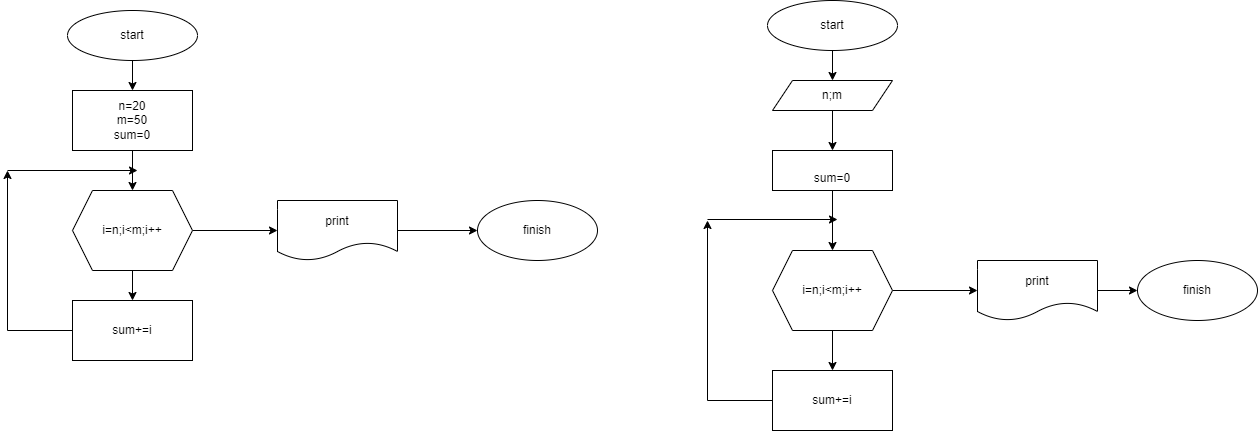

The diagram above was exported from draw.io. Its source (the exported page's mxGraphModel, read from the mxfile embedded in the PNG):
<mxGraphModel dx="1038" dy="579" grid="1" gridSize="10" guides="1" tooltips="1" connect="1" arrows="1" fold="1" page="1" pageScale="1" pageWidth="850" pageHeight="1100" math="0" shadow="0">
  <root>
    <mxCell id="0" />
    <mxCell id="1" parent="0" />
    <mxCell id="5725hTYU1yH7lNUvgS1t-3" value="" style="edgeStyle=orthogonalEdgeStyle;rounded=0;orthogonalLoop=1;jettySize=auto;html=1;" edge="1" parent="1" source="5725hTYU1yH7lNUvgS1t-1" target="5725hTYU1yH7lNUvgS1t-2">
      <mxGeometry relative="1" as="geometry" />
    </mxCell>
    <mxCell id="5725hTYU1yH7lNUvgS1t-1" value="start" style="ellipse;whiteSpace=wrap;html=1;" vertex="1" parent="1">
      <mxGeometry x="360" y="30" width="130" height="50" as="geometry" />
    </mxCell>
    <mxCell id="5725hTYU1yH7lNUvgS1t-5" value="" style="edgeStyle=orthogonalEdgeStyle;rounded=0;orthogonalLoop=1;jettySize=auto;html=1;" edge="1" parent="1" source="5725hTYU1yH7lNUvgS1t-2" target="5725hTYU1yH7lNUvgS1t-4">
      <mxGeometry relative="1" as="geometry" />
    </mxCell>
    <mxCell id="5725hTYU1yH7lNUvgS1t-2" value="n=20&lt;br&gt;m=50&lt;br&gt;sum=0" style="whiteSpace=wrap;html=1;" vertex="1" parent="1">
      <mxGeometry x="365" y="110" width="120" height="60" as="geometry" />
    </mxCell>
    <mxCell id="5725hTYU1yH7lNUvgS1t-7" value="" style="edgeStyle=orthogonalEdgeStyle;rounded=0;orthogonalLoop=1;jettySize=auto;html=1;" edge="1" parent="1" source="5725hTYU1yH7lNUvgS1t-4" target="5725hTYU1yH7lNUvgS1t-6">
      <mxGeometry relative="1" as="geometry" />
    </mxCell>
    <mxCell id="5725hTYU1yH7lNUvgS1t-11" value="" style="edgeStyle=orthogonalEdgeStyle;rounded=0;orthogonalLoop=1;jettySize=auto;html=1;" edge="1" parent="1" source="5725hTYU1yH7lNUvgS1t-4" target="5725hTYU1yH7lNUvgS1t-10">
      <mxGeometry relative="1" as="geometry" />
    </mxCell>
    <mxCell id="5725hTYU1yH7lNUvgS1t-4" value="i=n;i&amp;lt;m;i++" style="shape=hexagon;perimeter=hexagonPerimeter2;whiteSpace=wrap;html=1;fixedSize=1;" vertex="1" parent="1">
      <mxGeometry x="365" y="210" width="120" height="80" as="geometry" />
    </mxCell>
    <mxCell id="5725hTYU1yH7lNUvgS1t-8" style="edgeStyle=orthogonalEdgeStyle;rounded=0;orthogonalLoop=1;jettySize=auto;html=1;" edge="1" parent="1" source="5725hTYU1yH7lNUvgS1t-6">
      <mxGeometry relative="1" as="geometry">
        <mxPoint x="300" y="190" as="targetPoint" />
      </mxGeometry>
    </mxCell>
    <mxCell id="5725hTYU1yH7lNUvgS1t-6" value="sum+=i" style="whiteSpace=wrap;html=1;" vertex="1" parent="1">
      <mxGeometry x="365" y="320" width="120" height="60" as="geometry" />
    </mxCell>
    <mxCell id="5725hTYU1yH7lNUvgS1t-9" value="" style="endArrow=classic;html=1;rounded=0;" edge="1" parent="1">
      <mxGeometry width="50" height="50" relative="1" as="geometry">
        <mxPoint x="300" y="190" as="sourcePoint" />
        <mxPoint x="430" y="190" as="targetPoint" />
      </mxGeometry>
    </mxCell>
    <mxCell id="5725hTYU1yH7lNUvgS1t-13" value="" style="edgeStyle=orthogonalEdgeStyle;rounded=0;orthogonalLoop=1;jettySize=auto;html=1;" edge="1" parent="1" source="5725hTYU1yH7lNUvgS1t-10" target="5725hTYU1yH7lNUvgS1t-12">
      <mxGeometry relative="1" as="geometry" />
    </mxCell>
    <mxCell id="5725hTYU1yH7lNUvgS1t-10" value="print" style="shape=document;whiteSpace=wrap;html=1;boundedLbl=1;" vertex="1" parent="1">
      <mxGeometry x="570" y="220" width="120" height="60" as="geometry" />
    </mxCell>
    <mxCell id="5725hTYU1yH7lNUvgS1t-12" value="finish" style="ellipse;whiteSpace=wrap;html=1;" vertex="1" parent="1">
      <mxGeometry x="770" y="220" width="120" height="60" as="geometry" />
    </mxCell>
    <mxCell id="5725hTYU1yH7lNUvgS1t-32" value="" style="edgeStyle=orthogonalEdgeStyle;rounded=0;orthogonalLoop=1;jettySize=auto;html=1;" edge="1" parent="1" source="5725hTYU1yH7lNUvgS1t-18" target="5725hTYU1yH7lNUvgS1t-31">
      <mxGeometry relative="1" as="geometry" />
    </mxCell>
    <mxCell id="5725hTYU1yH7lNUvgS1t-18" value="start" style="ellipse;whiteSpace=wrap;html=1;" vertex="1" parent="1">
      <mxGeometry x="1060" y="20" width="130" height="50" as="geometry" />
    </mxCell>
    <mxCell id="5725hTYU1yH7lNUvgS1t-19" value="" style="edgeStyle=orthogonalEdgeStyle;rounded=0;orthogonalLoop=1;jettySize=auto;html=1;" edge="1" parent="1" source="5725hTYU1yH7lNUvgS1t-20" target="5725hTYU1yH7lNUvgS1t-23">
      <mxGeometry relative="1" as="geometry" />
    </mxCell>
    <mxCell id="5725hTYU1yH7lNUvgS1t-20" value="&lt;br&gt;sum=0" style="whiteSpace=wrap;html=1;" vertex="1" parent="1">
      <mxGeometry x="1065" y="170" width="120" height="40" as="geometry" />
    </mxCell>
    <mxCell id="5725hTYU1yH7lNUvgS1t-21" value="" style="edgeStyle=orthogonalEdgeStyle;rounded=0;orthogonalLoop=1;jettySize=auto;html=1;" edge="1" parent="1" source="5725hTYU1yH7lNUvgS1t-23" target="5725hTYU1yH7lNUvgS1t-25">
      <mxGeometry relative="1" as="geometry" />
    </mxCell>
    <mxCell id="5725hTYU1yH7lNUvgS1t-22" value="" style="edgeStyle=orthogonalEdgeStyle;rounded=0;orthogonalLoop=1;jettySize=auto;html=1;" edge="1" parent="1" source="5725hTYU1yH7lNUvgS1t-23" target="5725hTYU1yH7lNUvgS1t-28">
      <mxGeometry relative="1" as="geometry" />
    </mxCell>
    <mxCell id="5725hTYU1yH7lNUvgS1t-23" value="i=n;i&amp;lt;m;i++" style="shape=hexagon;perimeter=hexagonPerimeter2;whiteSpace=wrap;html=1;fixedSize=1;" vertex="1" parent="1">
      <mxGeometry x="1065" y="270" width="120" height="80" as="geometry" />
    </mxCell>
    <mxCell id="5725hTYU1yH7lNUvgS1t-24" style="edgeStyle=orthogonalEdgeStyle;rounded=0;orthogonalLoop=1;jettySize=auto;html=1;" edge="1" parent="1" source="5725hTYU1yH7lNUvgS1t-25">
      <mxGeometry relative="1" as="geometry">
        <mxPoint x="1000" y="240" as="targetPoint" />
        <Array as="points">
          <mxPoint x="1000" y="420" />
        </Array>
      </mxGeometry>
    </mxCell>
    <mxCell id="5725hTYU1yH7lNUvgS1t-25" value="sum+=i" style="whiteSpace=wrap;html=1;" vertex="1" parent="1">
      <mxGeometry x="1065" y="390" width="120" height="60" as="geometry" />
    </mxCell>
    <mxCell id="5725hTYU1yH7lNUvgS1t-26" value="" style="endArrow=classic;html=1;rounded=0;" edge="1" parent="1">
      <mxGeometry width="50" height="50" relative="1" as="geometry">
        <mxPoint x="1000" y="239" as="sourcePoint" />
        <mxPoint x="1130" y="239" as="targetPoint" />
      </mxGeometry>
    </mxCell>
    <mxCell id="5725hTYU1yH7lNUvgS1t-27" value="" style="edgeStyle=orthogonalEdgeStyle;rounded=0;orthogonalLoop=1;jettySize=auto;html=1;" edge="1" parent="1" source="5725hTYU1yH7lNUvgS1t-28" target="5725hTYU1yH7lNUvgS1t-29">
      <mxGeometry relative="1" as="geometry" />
    </mxCell>
    <mxCell id="5725hTYU1yH7lNUvgS1t-28" value="print" style="shape=document;whiteSpace=wrap;html=1;boundedLbl=1;" vertex="1" parent="1">
      <mxGeometry x="1270" y="280" width="120" height="60" as="geometry" />
    </mxCell>
    <mxCell id="5725hTYU1yH7lNUvgS1t-29" value="finish" style="ellipse;whiteSpace=wrap;html=1;" vertex="1" parent="1">
      <mxGeometry x="1430" y="280" width="120" height="60" as="geometry" />
    </mxCell>
    <mxCell id="5725hTYU1yH7lNUvgS1t-33" value="" style="edgeStyle=orthogonalEdgeStyle;rounded=0;orthogonalLoop=1;jettySize=auto;html=1;" edge="1" parent="1" source="5725hTYU1yH7lNUvgS1t-31" target="5725hTYU1yH7lNUvgS1t-20">
      <mxGeometry relative="1" as="geometry" />
    </mxCell>
    <mxCell id="5725hTYU1yH7lNUvgS1t-31" value="n;m" style="shape=parallelogram;perimeter=parallelogramPerimeter;whiteSpace=wrap;html=1;fixedSize=1;" vertex="1" parent="1">
      <mxGeometry x="1065" y="100" width="120" height="30" as="geometry" />
    </mxCell>
  </root>
</mxGraphModel>